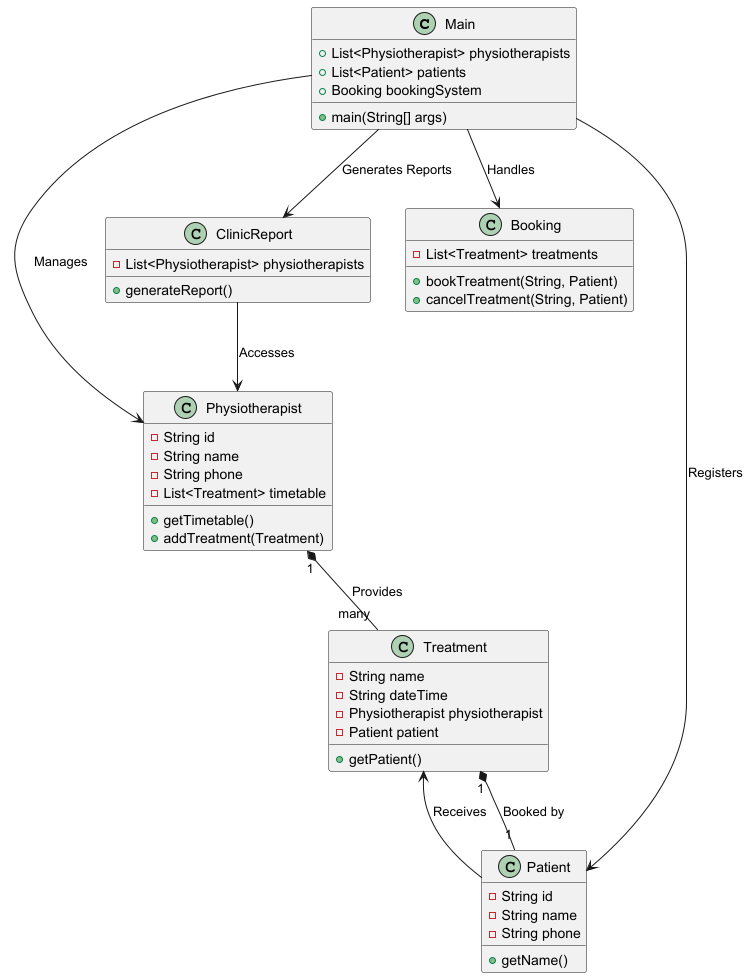

The diagram above was rendered by PlantUML. Its source (embedded in the PNG):
@startuml
class Main {
    + List<Physiotherapist> physiotherapists
    + List<Patient> patients
    + Booking bookingSystem
    + main(String[] args)
}

class Physiotherapist {
    - String id
    - String name
    - String phone
    - List<Treatment> timetable
    + getTimetable()
    + addTreatment(Treatment)
}

class Treatment {
    - String name
    - String dateTime
    - Physiotherapist physiotherapist
    - Patient patient
    + getPatient()
}

class Patient {
    - String id
    - String name
    - String phone
    + getName()
}

class Booking {
    - List<Treatment> treatments
    + bookTreatment(String, Patient)
    + cancelTreatment(String, Patient)
}

class ClinicReport {
    - List<Physiotherapist> physiotherapists
    + generateReport()
}

' UML Relationships
Main --> Physiotherapist : "Manages"
Main --> Patient : "Registers"
Main --> Booking : "Handles"
Main --> ClinicReport : "Generates Reports"

ClinicReport --> Physiotherapist : "Accesses"
Physiotherapist "1" *-- "many" Treatment : Provides
Treatment "1" *-- "1" Patient : Booked by
Patient --> Treatment : Receives
@enduml